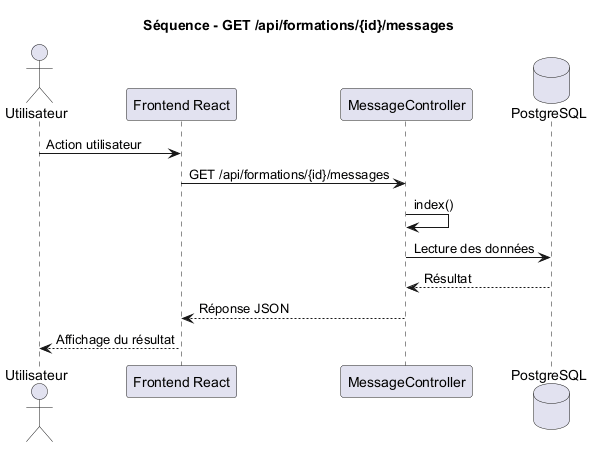

The diagram above was rendered by PlantUML. Its source (embedded in the PNG):
@startuml
title Séquence - GET /api/formations/{id}/messages

actor Utilisateur
participant "Frontend React" as Frontend
participant "MessageController" as Controller
database "PostgreSQL" as DB

Utilisateur -> Frontend : Action utilisateur
Frontend -> Controller : GET /api/formations/{id}/messages
Controller -> Controller : index()
Controller -> DB : Lecture des données
DB --> Controller : Résultat
Controller --> Frontend : Réponse JSON
Frontend --> Utilisateur : Affichage du résultat

@enduml